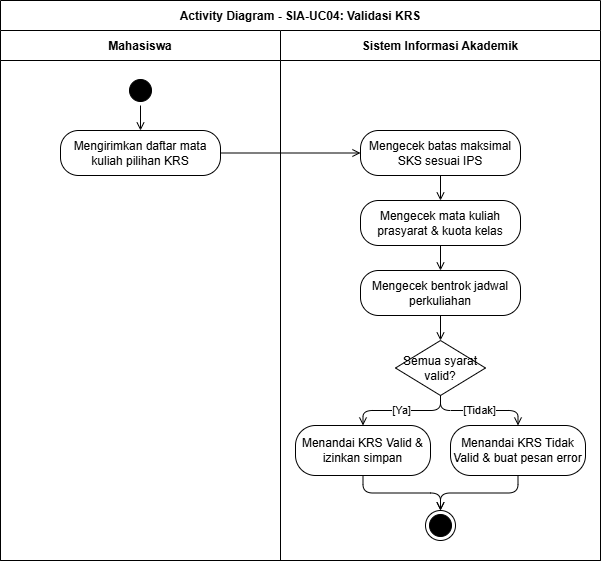

The diagram above was exported from draw.io. Its source (the exported page's mxGraphModel, read from the mxfile embedded in the PNG):
<mxGraphModel dx="1018" dy="614" grid="1" gridSize="10" guides="1" tooltips="1" connect="1" arrows="1" fold="1" page="1" pageScale="1" pageWidth="827" pageHeight="1169" math="0" shadow="0">
  <root>
    <mxCell id="0" />
    <mxCell id="1" parent="0" />
    <mxCell id="2" parent="1" style="swimlane;childLayout=stackLayout;horizontal=1;startSize=30;horizontalStack=1;resizeParent=1;resizeParentMax=0;resizeLast=0;collapsible=0;marginBottom=0;fontStyle=1;" value="Activity Diagram - SIA-UC04: Validasi KRS" vertex="1">
      <mxGeometry height="560" width="600" x="40" y="40" as="geometry" />
    </mxCell>
    <mxCell id="3" parent="2" style="swimlane;startSize=30;fontStyle=1;" value="Mahasiswa" vertex="1">
      <mxGeometry height="530" width="280" y="30" as="geometry" />
    </mxCell>
    <mxCell id="5" parent="3" style="ellipse;html=1;shape=startState;fillColor=#000000;strokeColor=#000000;" value="" vertex="1">
      <mxGeometry height="30" width="30" x="125" y="45" as="geometry" />
    </mxCell>
    <mxCell id="6" parent="3" style="rounded=1;whiteSpace=wrap;html=1;arcSize=40;" value="Mengirimkan daftar mata kuliah pilihan KRS" vertex="1">
      <mxGeometry height="45" width="160" x="60" y="100" as="geometry" />
    </mxCell>
    <mxCell id="14" edge="1" parent="3" source="5" style="edgeStyle=orthogonalEdgeStyle;html=1;endArrow=open;endFill=0;" target="6">
      <mxGeometry relative="1" as="geometry" />
    </mxCell>
    <mxCell id="4" parent="2" style="swimlane;startSize=30;fontStyle=1;" value="Sistem Informasi Akademik" vertex="1">
      <mxGeometry height="530" width="320" x="280" y="30" as="geometry" />
    </mxCell>
    <mxCell id="7" parent="4" style="rounded=1;whiteSpace=wrap;html=1;arcSize=40;" value="Mengecek batas maksimal SKS sesuai IPS" vertex="1">
      <mxGeometry height="45" width="160" x="80" y="100" as="geometry" />
    </mxCell>
    <mxCell id="8" parent="4" style="rounded=1;whiteSpace=wrap;html=1;arcSize=40;" value="Mengecek mata kuliah prasyarat &amp; kuota kelas" vertex="1">
      <mxGeometry height="45" width="160" x="80" y="170" as="geometry" />
    </mxCell>
    <mxCell id="9" parent="4" style="rounded=1;whiteSpace=wrap;html=1;arcSize=40;" value="Mengecek bentrok jadwal perkuliahan" vertex="1">
      <mxGeometry height="45" width="160" x="80" y="240" as="geometry" />
    </mxCell>
    <mxCell id="10" parent="4" style="rhombus;whiteSpace=wrap;html=1;" value="Semua syarat valid?" vertex="1">
      <mxGeometry height="55" width="90" x="115" y="310" as="geometry" />
    </mxCell>
    <mxCell id="11" parent="4" style="rounded=1;whiteSpace=wrap;html=1;arcSize=40;" value="Menandai KRS Valid &amp; izinkan simpan" vertex="1">
      <mxGeometry height="50" width="135" x="15" y="395" as="geometry" />
    </mxCell>
    <mxCell id="12" parent="4" style="rounded=1;whiteSpace=wrap;html=1;arcSize=40;" value="Menandai KRS Tidak Valid &amp; buat pesan error" vertex="1">
      <mxGeometry height="50" width="135" x="170" y="395" as="geometry" />
    </mxCell>
    <mxCell id="13" parent="4" style="ellipse;html=1;shape=endState;fillColor=#000000;strokeColor=#000000;" value="" vertex="1">
      <mxGeometry height="30" width="30" x="145" y="480" as="geometry" />
    </mxCell>
    <mxCell id="17" edge="1" parent="4" source="8" style="edgeStyle=orthogonalEdgeStyle;html=1;endArrow=open;endFill=0;" target="9">
      <mxGeometry relative="1" as="geometry" />
    </mxCell>
    <mxCell id="18" edge="1" parent="4" source="9" style="edgeStyle=orthogonalEdgeStyle;html=1;endArrow=open;endFill=0;" target="10">
      <mxGeometry relative="1" as="geometry" />
    </mxCell>
    <mxCell id="21" edge="1" parent="4" source="11" style="edgeStyle=orthogonalEdgeStyle;html=1;endArrow=open;endFill=0;" target="13">
      <mxGeometry relative="1" as="geometry" />
    </mxCell>
    <mxCell id="16" edge="1" parent="4" source="7" style="edgeStyle=orthogonalEdgeStyle;html=1;endArrow=open;endFill=0;" target="8">
      <mxGeometry relative="1" as="geometry" />
    </mxCell>
    <mxCell id="19" edge="1" parent="4" source="10" style="edgeStyle=orthogonalEdgeStyle;html=1;endArrow=open;endFill=0;" target="11" value="[Ya]">
      <mxGeometry relative="1" as="geometry" />
    </mxCell>
    <mxCell id="20" edge="1" parent="4" source="10" style="edgeStyle=orthogonalEdgeStyle;html=1;endArrow=open;endFill=0;" target="12" value="[Tidak]">
      <mxGeometry relative="1" as="geometry" />
    </mxCell>
    <mxCell id="22" edge="1" parent="4" source="12" style="edgeStyle=orthogonalEdgeStyle;html=1;endArrow=open;endFill=0;" target="13">
      <mxGeometry relative="1" as="geometry" />
    </mxCell>
    <mxCell id="15" edge="1" parent="2" source="6" style="edgeStyle=orthogonalEdgeStyle;html=1;endArrow=open;endFill=0;" target="7">
      <mxGeometry relative="1" as="geometry" />
    </mxCell>
  </root>
</mxGraphModel>